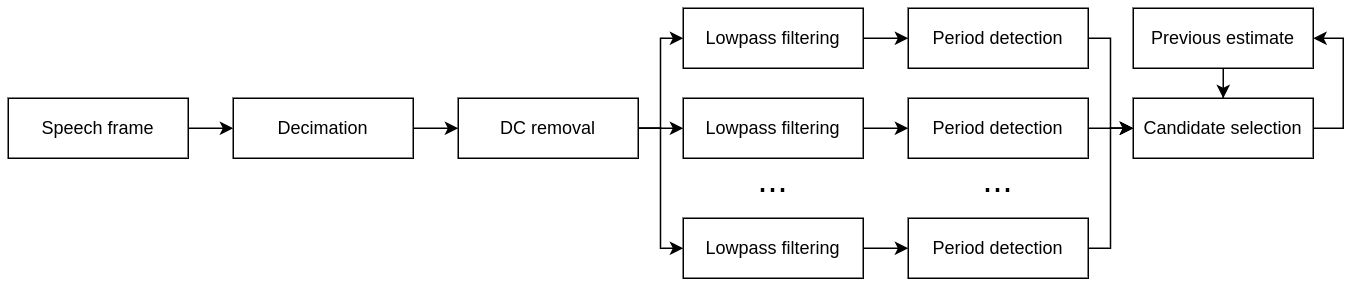

The diagram above was exported from draw.io. Its source (the exported page's mxGraphModel, read from the mxfile embedded in the PNG):
<mxGraphModel dx="2076" dy="691" grid="1" gridSize="10" guides="1" tooltips="1" connect="1" arrows="1" fold="1" page="1" pageScale="1" pageWidth="850" pageHeight="1100" math="0" shadow="0">
  <root>
    <mxCell id="0" />
    <mxCell id="1" parent="0" />
    <mxCell id="2" style="edgeStyle=elbowEdgeStyle;rounded=0;orthogonalLoop=1;jettySize=auto;html=1;" edge="1" source="5" target="14" parent="1">
      <mxGeometry relative="1" as="geometry" />
    </mxCell>
    <mxCell id="3" style="edgeStyle=elbowEdgeStyle;rounded=0;orthogonalLoop=1;jettySize=auto;html=1;" edge="1" source="5" target="18" parent="1">
      <mxGeometry relative="1" as="geometry" />
    </mxCell>
    <mxCell id="4" style="edgeStyle=orthogonalEdgeStyle;rounded=0;orthogonalLoop=1;jettySize=auto;html=1;" edge="1" source="5" target="16" parent="1">
      <mxGeometry relative="1" as="geometry" />
    </mxCell>
    <mxCell id="5" value="DC removal" style="rounded=0;whiteSpace=wrap;html=1;" vertex="1" parent="1">
      <mxGeometry x="30" y="550" width="120" height="40" as="geometry" />
    </mxCell>
    <mxCell id="6" style="edgeStyle=orthogonalEdgeStyle;rounded=0;orthogonalLoop=1;jettySize=auto;html=1;entryX=1;entryY=0.5;entryDx=0;entryDy=0;" edge="1" source="7" target="27" parent="1">
      <mxGeometry relative="1" as="geometry">
        <Array as="points">
          <mxPoint x="620" y="570" />
          <mxPoint x="620" y="510" />
        </Array>
      </mxGeometry>
    </mxCell>
    <mxCell id="7" value="Candidate selection" style="whiteSpace=wrap;html=1;fontStyle=0;startSize=23;" vertex="1" parent="1">
      <mxGeometry x="480" y="550" width="120" height="40" as="geometry" />
    </mxCell>
    <mxCell id="8" style="edgeStyle=orthogonalEdgeStyle;rounded=0;orthogonalLoop=1;jettySize=auto;html=1;" edge="1" source="9" target="5" parent="1">
      <mxGeometry relative="1" as="geometry" />
    </mxCell>
    <mxCell id="9" value="Decimation" style="rounded=0;whiteSpace=wrap;html=1;" vertex="1" parent="1">
      <mxGeometry x="-120" y="550" width="120" height="40" as="geometry" />
    </mxCell>
    <mxCell id="10" style="edgeStyle=elbowEdgeStyle;rounded=0;orthogonalLoop=1;jettySize=auto;html=1;" edge="1" source="20" target="7" parent="1">
      <mxGeometry relative="1" as="geometry" />
    </mxCell>
    <mxCell id="11" style="edgeStyle=orthogonalEdgeStyle;rounded=0;orthogonalLoop=1;jettySize=auto;html=1;" edge="1" source="21" target="7" parent="1">
      <mxGeometry relative="1" as="geometry" />
    </mxCell>
    <mxCell id="12" style="edgeStyle=elbowEdgeStyle;rounded=0;orthogonalLoop=1;jettySize=auto;html=1;" edge="1" source="22" target="7" parent="1">
      <mxGeometry relative="1" as="geometry" />
    </mxCell>
    <mxCell id="13" value="" style="edgeStyle=orthogonalEdgeStyle;rounded=0;orthogonalLoop=1;jettySize=auto;html=1;" edge="1" source="14" target="20" parent="1">
      <mxGeometry relative="1" as="geometry" />
    </mxCell>
    <mxCell id="14" value="Lowpass filtering" style="rounded=0;whiteSpace=wrap;html=1;" vertex="1" parent="1">
      <mxGeometry x="180" y="490" width="120" height="40" as="geometry" />
    </mxCell>
    <mxCell id="15" value="" style="edgeStyle=orthogonalEdgeStyle;rounded=0;orthogonalLoop=1;jettySize=auto;html=1;" edge="1" source="16" target="21" parent="1">
      <mxGeometry relative="1" as="geometry" />
    </mxCell>
    <mxCell id="16" value="Lowpass filtering" style="rounded=0;whiteSpace=wrap;html=1;" vertex="1" parent="1">
      <mxGeometry x="180" y="550" width="120" height="40" as="geometry" />
    </mxCell>
    <mxCell id="17" value="" style="edgeStyle=orthogonalEdgeStyle;rounded=0;orthogonalLoop=1;jettySize=auto;html=1;" edge="1" source="18" target="22" parent="1">
      <mxGeometry relative="1" as="geometry" />
    </mxCell>
    <mxCell id="18" value="Lowpass filtering" style="rounded=0;whiteSpace=wrap;html=1;" vertex="1" parent="1">
      <mxGeometry x="180" y="630" width="120" height="40" as="geometry" />
    </mxCell>
    <mxCell id="19" value="..." style="text;html=1;strokeColor=none;fillColor=none;align=center;verticalAlign=middle;whiteSpace=wrap;rounded=0;fontSize=24;" vertex="1" parent="1">
      <mxGeometry x="210" y="590" width="60" height="30" as="geometry" />
    </mxCell>
    <mxCell id="20" value="Period detection" style="rounded=0;whiteSpace=wrap;html=1;" vertex="1" parent="1">
      <mxGeometry x="330" y="490" width="120" height="40" as="geometry" />
    </mxCell>
    <mxCell id="21" value="Period detection" style="rounded=0;whiteSpace=wrap;html=1;" vertex="1" parent="1">
      <mxGeometry x="330" y="550" width="120" height="40" as="geometry" />
    </mxCell>
    <mxCell id="22" value="Period detection" style="rounded=0;whiteSpace=wrap;html=1;" vertex="1" parent="1">
      <mxGeometry x="330" y="630" width="120" height="40" as="geometry" />
    </mxCell>
    <mxCell id="23" value="..." style="text;html=1;strokeColor=none;fillColor=none;align=center;verticalAlign=middle;whiteSpace=wrap;rounded=0;fontSize=24;" vertex="1" parent="1">
      <mxGeometry x="360" y="590" width="60" height="30" as="geometry" />
    </mxCell>
    <mxCell id="24" style="edgeStyle=orthogonalEdgeStyle;rounded=0;orthogonalLoop=1;jettySize=auto;html=1;" edge="1" source="25" target="9" parent="1">
      <mxGeometry relative="1" as="geometry" />
    </mxCell>
    <mxCell id="25" value="Speech frame" style="rounded=0;whiteSpace=wrap;html=1;" vertex="1" parent="1">
      <mxGeometry x="-270" y="550" width="120" height="40" as="geometry" />
    </mxCell>
    <mxCell id="26" style="edgeStyle=orthogonalEdgeStyle;rounded=0;orthogonalLoop=1;jettySize=auto;html=1;" edge="1" source="27" target="7" parent="1">
      <mxGeometry relative="1" as="geometry" />
    </mxCell>
    <mxCell id="27" value="Previous estimate" style="whiteSpace=wrap;html=1;fontStyle=0;startSize=23;" vertex="1" parent="1">
      <mxGeometry x="480" y="490" width="120" height="40" as="geometry" />
    </mxCell>
  </root>
</mxGraphModel>